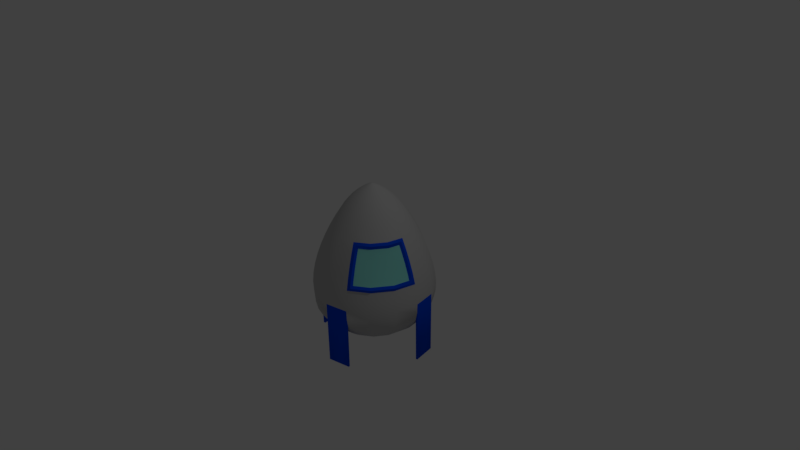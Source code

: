 # Source: rocket_mesh.blend  (saved by Blender 2.77.0; exported with 4.5.12 LTS)
import bpy
from mathutils import Matrix  # noqa: F401  (used for matrix-valued properties, if any)

bpy.ops.wm.read_factory_settings(use_empty=True)
scene = bpy.context.scene
scene.name = 'Scene'

# ---- collections
col_collection_1 = bpy.data.collections.new('Collection 1'); scene.collection.children.link(col_collection_1)

# ---- materials (node trees are filled in below, after node groups)
mat_body_primary = bpy.data.materials.new('body_primary')
mat_body_primary.alpha_threshold = 0.0
mat_body_primary.use_transparent_shadow = False
mat_body_primary.diffuse_color = (0.5382, 0.5382, 0.5382, 1.0)
mat_body_primary.roughness = 0.5
mat_body_secondary = bpy.data.materials.new('body_secondary')
mat_body_secondary.alpha_threshold = 0.0
mat_body_secondary.use_transparent_shadow = False
mat_body_secondary.diffuse_color = (0.0, 0.07279, 0.8, 1.0)
mat_body_secondary.roughness = 0.5
mat_window = bpy.data.materials.new('window')
mat_window.alpha_threshold = 0.0
mat_window.use_transparent_shadow = False
mat_window.diffuse_color = (0.2803, 0.8, 0.7325, 1.0)
mat_window.roughness = 0.5

# ---- material node trees

# ---- world
world_world = bpy.data.worlds.new('World'); scene.world = world_world
world_world.color = (0.05088, 0.05088, 0.05088)
world_world.use_sun_shadow = False
world_world.sun_shadow_jitter_overblur = 0.0
world_world.cycles.sampling_method = 'MANUAL'

# ---- cameras
cam_camera = bpy.data.cameras.new('Camera')
cam_camera.clip_end = 100.0
cam_camera.lens = 35.0
cam_camera.sensor_width = 32.0
cam_camera.sensor_height = 18.0
cam_camera.ortho_scale = 7.314
cam_camera.dof.focus_distance = 0.0
cam_camera.dof.aperture_fstop = 128.0

# ---- lights
light_lamp = bpy.data.lights.new('Lamp', 'POINT')
light_lamp.transmission_factor = 0.0
light_lamp.cutoff_distance = 30.0
light_lamp.energy = 100.0
light_lamp.shadow_buffer_clip_start = 1.001
light_lamp.shadow_soft_size = 0.1
light_lamp.shadow_maximum_resolution = 0.006
light_lamp.use_absolute_resolution = True

# ---- meshes
me_mesh = bpy.data.meshes.new('Mesh')
me_mesh.from_pydata([(-0.1977, -1.019, 0.009075), (-0.5428, -0.9013, 1.533e-07), (-0.7724, -0.6414, 1.433e-07), (-0.186, 0.8965, -1.6e-07), (-0.05211, 0.9821, -1.624e-07), (-0.009831, -1.018, 0.009075), (-0.1834, -1.019, -0.0628), (-0.2886, -0.9989, -0.1195), (-0.4306, -0.9557, -0.1784), (-0.5015, -0.9013, -0.2077), (-0.6014, -0.816, -0.2491), (-0.669, -0.738, -0.2771), (-0.7136, -0.6414, -0.2956), (-0.7375, -0.5293, -0.3055), (-0.7427, -0.4047, -0.3076), (-0.7313, -0.2706, -0.3029), (-0.7054, -0.1303, -0.2922), (-0.6672, 0.01333, -0.2764), (-0.6188, 0.1571, -0.2563), (-0.5622, 0.298, -0.2329), (-0.4996, 0.4329, -0.207), (-0.4332, 0.5587, -0.1794), (-0.365, 0.6723, -0.1512), (-0.3104, 0.7463, -0.1286), (-0.2478, 0.8236, -0.1026), (-0.1719, 0.8965, -0.07119), (-0.1036, 0.9488, -0.04292), (-0.04814, 0.9821, -0.01994), (-0.01052, 0.998, -0.004358), (0.0, 1.0, -1.629e-07), (-0.1426, -1.019, -0.1237), (-0.2209, -0.9989, -0.2209), (-0.3296, -0.9557, -0.3296), (-0.3838, -0.9013, -0.3838), (-0.4603, -0.816, -0.4603), (-0.512, -0.738, -0.512), (-0.5462, -0.6414, -0.5462), (-0.5645, -0.5293, -0.5645), (-0.5684, -0.4047, -0.5684), (-0.5597, -0.2706, -0.5597), (-0.5399, -0.1303, -0.5399), (-0.5107, 0.01333, -0.5107), (-0.4736, 0.1571, -0.4736), (-0.4303, 0.298, -0.4303), (-0.3824, 0.4329, -0.3824), (-0.3315, 0.5587, -0.3315), (-0.2793, 0.6723, -0.2793), (-0.2376, 0.7463, -0.2376), (-0.1897, 0.8236, -0.1897), (-0.1316, 0.8965, -0.1316), (-0.07931, 0.9488, -0.07931), (-0.03685, 0.9821, -0.03685), (-0.008052, 0.998, -0.008052), (-0.08171, -1.019, -0.1645), (-0.1195, -0.9989, -0.2886), (-0.1784, -0.9557, -0.4306), (-0.2077, -0.9013, -0.5015), (-0.2491, -0.816, -0.6014), (-0.2771, -0.738, -0.669), (-0.2956, -0.6414, -0.7136), (-0.3055, -0.5293, -0.7375), (-0.3076, -0.4047, -0.7427), (-0.3029, -0.2706, -0.7313), (-0.2922, -0.1303, -0.7054), (-0.2764, 0.01333, -0.6672), (-0.2563, 0.1571, -0.6188), (-0.2329, 0.298, -0.5622), (-0.207, 0.4329, -0.4996), (-0.1794, 0.5587, -0.4332), (-0.1512, 0.6723, -0.365), (-0.1286, 0.7463, -0.3104), (-0.1026, 0.8236, -0.2478), (-0.07119, 0.8965, -0.1719), (-0.04292, 0.9488, -0.1036), (-0.01994, 0.9821, -0.04814), (-0.004358, 0.998, -0.01052), (-0.009831, -1.019, -0.1788), (2.98e-08, -0.9989, -0.3123), (2.98e-08, -0.9557, -0.4661), (5.96e-08, -0.9013, -0.5428), (5.96e-08, -0.816, -0.6509), (5.96e-08, -0.738, -0.7241), (1.192e-07, -0.6414, -0.7724), (1.192e-07, -0.5293, -0.7983), (2.98e-08, -0.4047, -0.8039), (1.192e-07, -0.2706, -0.7915), (1.192e-07, -0.1303, -0.7635), (1.49e-07, 0.01333, -0.7222), (1.192e-07, 0.1571, -0.6697), (1.192e-07, 0.298, -0.6085), (1.043e-07, 0.4329, -0.5408), (1.043e-07, 0.5587, -0.4689), (1.937e-07, 0.6723, -0.395), (9.727e-08, 0.7463, -0.336), (8.196e-08, 0.8236, -0.2682), (2.235e-08, 0.8965, -0.186), (1.118e-08, 0.9488, -0.1122), (1.49e-08, 0.9821, -0.05211), (1.397e-09, 0.998, -0.01139), (0.06205, -1.019, -0.1645), (0.1195, -0.9989, -0.2886), (0.1784, -0.9557, -0.4306), (0.2077, -0.9013, -0.5015), (0.2491, -0.816, -0.6014), (0.2771, -0.738, -0.669), (0.2956, -0.6414, -0.7136), (0.3055, -0.5293, -0.7375), (0.3076, -0.4047, -0.7427), (0.3029, -0.2706, -0.7313), (0.2922, -0.1303, -0.7054), (0.2764, 0.01333, -0.6672), (0.2563, 0.1571, -0.6188), (0.2329, 0.298, -0.5622), (0.207, 0.4329, -0.4996), (0.1794, 0.5587, -0.4332), (0.1512, 0.6723, -0.365), (0.1286, 0.7463, -0.3104), (0.1026, 0.8236, -0.2478), (0.07119, 0.8965, -0.1719), (0.04292, 0.9488, -0.1036), (0.01994, 0.9821, -0.04814), (0.004358, 0.998, -0.01052), (0.123, -1.019, -0.1237), (0.2209, -0.9989, -0.2209), (0.3296, -0.9557, -0.3296), (0.3838, -0.9013, -0.3838), (0.4603, -0.816, -0.4603), (0.512, -0.738, -0.512), (0.5462, -0.6414, -0.5462), (0.5645, -0.5293, -0.5645), (0.5684, -0.4047, -0.5684), (0.5597, -0.2706, -0.5597), (0.5399, -0.1303, -0.5399), (0.5107, 0.01333, -0.5107), (0.4736, 0.1571, -0.4736), (0.4303, 0.298, -0.4303), (0.3824, 0.4329, -0.3824), (0.3315, 0.5587, -0.3315), (0.2793, 0.6723, -0.2793), (0.2376, 0.7463, -0.2376), (0.1897, 0.8236, -0.1897), (0.1316, 0.8965, -0.1316), (0.07931, 0.9488, -0.07931), (0.03685, 0.9821, -0.03685), (0.008052, 0.998, -0.008052), (0.1637, -1.019, -0.0628), (0.2886, -0.9989, -0.1195), (0.4306, -0.9557, -0.1784), (0.5015, -0.9013, -0.2077), (0.6014, -0.816, -0.2491), (0.669, -0.738, -0.2771), (0.7136, -0.6414, -0.2956), (0.7375, -0.5293, -0.3055), (0.7427, -0.4047, -0.3076), (0.7313, -0.2706, -0.3029), (0.7054, -0.1303, -0.2922), (0.6672, 0.01333, -0.2764), (0.6188, 0.1571, -0.2563), (0.5622, 0.298, -0.2329), (0.4996, 0.4329, -0.207), (0.4332, 0.5587, -0.1794), (0.365, 0.6723, -0.1512), (0.3104, 0.7463, -0.1286), (0.2478, 0.8236, -0.1026), (0.1719, 0.8965, -0.07119), (0.1036, 0.9488, -0.04292), (0.04814, 0.9821, -0.01994), (0.01052, 0.998, -0.004358), (0.178, -1.019, 0.009075), (0.3123, -0.9989, 2.31e-07), (0.4661, -0.9557, 2.831e-07), (0.5428, -0.9013, 2.831e-07), (0.6509, -0.816, 2.682e-07), (0.7241, -0.738, 2.682e-07), (0.7724, -0.6414, 3.278e-07), (0.7983, -0.5293, 3.278e-07), (0.8039, -0.4047, 1.788e-07), (0.7915, -0.2706, 2.384e-07), (0.7276, -0.0657, 0.06857), (0.7376, 0.01902, 0.04767), (0.6854, 0.1625, 0.0477), (0.6245, 0.3031, 0.04773), (0.5567, 0.3648, 0.06874), (0.4689, 0.5587, 7.451e-08), (0.395, 0.6723, 1.639e-07), (0.336, 0.7463, 1.823e-08), (0.2682, 0.8236, -7.451e-09), (0.186, 0.8965, -1.043e-07), (0.1122, 0.9488, -1.304e-07), (0.05211, 0.9821, -1.378e-07), (0.01139, 0.998, -1.602e-07), (0.1637, -1.019, 0.08095), (0.2886, -0.9989, 0.1195), (0.4306, -0.9557, 0.1784), (0.5015, -0.9013, 0.2077), (0.6014, -0.816, 0.2491), (0.669, -0.738, 0.2771), (0.7136, -0.6414, 0.2956), (0.7375, -0.5293, 0.3055), (0.7427, -0.4047, 0.3076), (0.7313, -0.2706, 0.3029), (0.7184, -0.08986, 0.303), (0.6436, 0.001626, 0.2606), (0.5951, 0.1454, 0.2405), (0.5386, 0.2863, 0.2171), (0.4996, 0.4329, 0.207), (0.4332, 0.5587, 0.1794), (0.365, 0.6723, 0.1512), (0.3104, 0.7463, 0.1286), (0.2478, 0.8236, 0.1026), (0.1719, 0.8965, 0.07119), (0.1036, 0.9488, 0.04292), (0.04814, 0.9821, 0.01994), (0.01052, 0.998, 0.004358), (0.123, -1.019, 0.1419), (0.2209, -0.9989, 0.2209), (0.3296, -0.9557, 0.3296), (0.3838, -0.9013, 0.3838), (0.4603, -0.816, 0.4603), (0.512, -0.738, 0.512), (0.5462, -0.6414, 0.5462), (0.5645, -0.5293, 0.5645), (0.5684, -0.4047, 0.5684), (0.5598, -0.2662, 0.5598), (0.5549, -0.08986, 0.5478), (0.487, 0.001626, 0.4949), (0.4499, 0.1454, 0.4578), (0.4066, 0.2863, 0.4145), (0.3824, 0.4329, 0.3824), (0.3315, 0.5587, 0.3315), (0.2793, 0.6723, 0.2793), (0.2376, 0.7463, 0.2376), (0.1897, 0.8236, 0.1897), (0.1316, 0.8965, 0.1316), (0.07931, 0.9488, 0.07931), (0.03685, 0.9821, 0.03685), (0.008052, 0.998, 0.008052), (0.06205, -1.019, 0.1826), (0.1195, -0.9989, 0.2886), (0.1784, -0.9557, 0.4306), (0.2077, -0.9013, 0.5015), (0.2491, -0.816, 0.6014), (0.2771, -0.738, 0.669), (0.2956, -0.6414, 0.7136), (0.3055, -0.5293, 0.7375), (0.3076, -0.4047, 0.7427), (0.3029, -0.2706, 0.7313), (0.3418, -0.0657, 0.6459), (0.3263, 0.01902, 0.6632), (0.3064, 0.1625, 0.615), (0.2831, 0.3031, 0.5587), (0.2766, 0.3648, 0.4881), (0.1794, 0.5587, 0.4332), (0.1512, 0.6723, 0.365), (0.1286, 0.7463, 0.3104), (0.1026, 0.8236, 0.2478), (0.07119, 0.8965, 0.1719), (0.04292, 0.9488, 0.1036), (0.01994, 0.9821, 0.04814), (0.004358, 0.998, 0.01052), (-0.009831, -1.019, 0.1969), (-1.416e-07, -0.9989, 0.3123), (-1.937e-07, -0.9557, 0.4661), (-2.235e-07, -0.9013, 0.5428), (-2.086e-07, -0.816, 0.6509), (-2.086e-07, -0.738, 0.7241), (-2.384e-07, -0.6414, 0.7724), (-2.98e-07, -0.5293, 0.7983), (-2.086e-07, -0.4047, 0.8039), (-2.98e-07, -0.2706, 0.7915), (-3.576e-07, -0.1303, 0.7635), (-2.98e-07, 0.01333, 0.7222), (-3.129e-07, 0.1571, 0.6697), (-2.98e-07, 0.298, 0.6085), (-2.98e-07, 0.4329, 0.5408), (-2.235e-07, 0.5587, 0.4689), (-2.831e-07, 0.6723, 0.395), (-1.862e-07, 0.7463, 0.336), (-1.565e-07, 0.8236, 0.2682), (-7.451e-08, 0.8965, 0.186), (-4.098e-08, 0.9488, 0.1122), (-2.608e-08, 0.9821, 0.05211), (-2.794e-09, 0.998, 0.01139), (-0.08171, -1.019, 0.1826), (-0.1195, -0.9989, 0.2886), (-0.1784, -0.9557, 0.4306), (-0.2077, -0.9013, 0.5015), (-0.2491, -0.816, 0.6014), (-0.2771, -0.738, 0.669), (-0.2956, -0.6414, 0.7136), (-0.3055, -0.5293, 0.7375), (-0.3076, -0.4047, 0.7427), (-0.3029, -0.2706, 0.7313), (-0.2922, -0.1303, 0.7054), (-0.2764, 0.01333, 0.6672), (-0.2563, 0.1571, 0.6188), (-0.2329, 0.298, 0.5622), (-0.207, 0.4329, 0.4996), (-0.1794, 0.5587, 0.4332), (-0.1512, 0.6723, 0.365), (-0.1286, 0.7463, 0.3104), (-0.1026, 0.8236, 0.2478), (-0.07119, 0.8965, 0.1719), (-0.04292, 0.9488, 0.1036), (-0.01994, 0.9821, 0.04814), (-0.004358, 0.998, 0.01052), (-0.1426, -1.019, 0.1419), (-0.2209, -0.9989, 0.2209), (-0.3296, -0.9557, 0.3296), (-0.3838, -0.9013, 0.3838), (-0.4603, -0.816, 0.4603), (-0.512, -0.738, 0.512), (-0.5462, -0.6414, 0.5462), (-0.5645, -0.5293, 0.5645), (-0.5684, -0.4047, 0.5684), (-0.5597, -0.2706, 0.5597), (-0.5399, -0.1303, 0.5399), (-0.5107, 0.01333, 0.5107), (-0.4736, 0.1571, 0.4736), (-0.4303, 0.298, 0.4303), (-0.3824, 0.4329, 0.3824), (-0.3315, 0.5587, 0.3315), (-0.2793, 0.6723, 0.2793), (-0.2376, 0.7463, 0.2376), (-0.1897, 0.8236, 0.1897), (-0.1316, 0.8965, 0.1316), (-0.07931, 0.9488, 0.07931), (-0.03685, 0.9821, 0.03685), (-0.008052, 0.998, 0.008052), (-0.1834, -1.019, 0.08095), (-0.2886, -0.9989, 0.1195), (-0.4306, -0.9557, 0.1784), (-0.5015, -0.9013, 0.2077), (-0.6014, -0.816, 0.2491), (-0.669, -0.738, 0.2771), (-0.7136, -0.6414, 0.2956), (-0.7375, -0.5293, 0.3055), (-0.7427, -0.4047, 0.3076), (-0.7313, -0.2706, 0.3029), (-0.7054, -0.1303, 0.2922), (-0.6672, 0.01333, 0.2764), (-0.6188, 0.1571, 0.2563), (-0.5622, 0.298, 0.2329), (-0.4996, 0.4329, 0.207), (-0.4332, 0.5587, 0.1794), (-0.365, 0.6723, 0.1512), (-0.3104, 0.7463, 0.1286), (-0.2478, 0.8236, 0.1026), (-0.1719, 0.8965, 0.07119), (-0.1036, 0.9488, 0.04292), (-0.04814, 0.9821, 0.01994), (-0.01052, 0.998, 0.004358), (-0.3123, -0.9989, 0.0), (-0.4661, -0.9557, -7.451e-08), (-0.6509, -0.816, -1.49e-07), (-0.7241, -0.738, -1.49e-07), (-0.7983, -0.5293, -3.874e-07), (-0.8039, -0.4047, -2.98e-07), (-0.7915, -0.2706, -3.278e-07), (-0.7635, -0.1303, -4.172e-07), (-0.7222, 0.01333, -3.874e-07), (-0.6697, 0.1571, -4.172e-07), (-0.6085, 0.298, -4.023e-07), (-0.5408, 0.4329, -4.47e-07), (-0.4689, 0.5587, -3.576e-07), (-0.395, 0.6723, -4.619e-07), (-0.336, 0.7463, -3.503e-07), (-0.2682, 0.8236, -3.129e-07), (-0.1122, 0.9488, -2.123e-07), (-0.01139, 0.998, -1.672e-07), (-0.2956, -1.241, -0.7136), (-0.3055, -1.238, -0.7375), (-2.245e-07, -1.241, -0.7724), (-2.245e-07, -1.238, -0.7983), (0.7136, -1.241, -0.2956), (0.7375, -1.238, -0.3055), (0.7724, -1.241, -2.444e-07), (0.7983, -1.238, -2.266e-07), (0.2956, -1.241, 0.7136), (0.3055, -1.238, 0.7375), (-5.821e-07, -1.241, 0.7724), (-6.418e-07, -1.238, 0.7983), (-0.7136, -1.241, 0.2956), (-0.7375, -1.238, 0.3055), (-0.7724, -1.241, -7.808e-07), (-0.7983, -1.238, -9.419e-07), (0.7635, -0.1303, 2.98e-07), (0.7222, 0.01333, 2.384e-07), (0.6697, 0.1571, 1.788e-07), (0.6085, 0.298, 1.639e-07), (0.5408, 0.4329, 1.341e-07), (0.7054, -0.1303, 0.2922), (0.5347, 0.4098, 0.2269), (0.5399, -0.1303, 0.5399), (0.4143, 0.4098, 0.4072), (0.2922, -0.1303, 0.7054), (0.2764, 0.01333, 0.6672), (0.2563, 0.1571, 0.6188), (0.2329, 0.298, 0.5622), (0.207, 0.4329, 0.4996), (0.7689, -0.08995, 0.04766), (0.7074, 0.005166, 0.0686), (0.6555, 0.1482, 0.06866), (0.5948, 0.2885, 0.06871), (0.5709, 0.41, 0.04774), (0.6855, -0.06552, 0.2834), (0.5263, 0.3643, 0.2174), (0.5241, -0.06552, 0.5249), (0.4023, 0.3643, 0.403), (0.3383, -0.08995, 0.6921), (0.3341, 0.005166, 0.6273), (0.3143, 0.1482, 0.5793), (0.2911, 0.2885, 0.5232), (0.2626, 0.41, 0.5091), (0.7635, -0.1303, 2.98e-07), (0.7222, 0.01333, 2.384e-07), (0.6697, 0.1571, 1.788e-07), (0.6085, 0.298, 1.639e-07), (0.5408, 0.4329, 1.341e-07), (0.7054, -0.1303, 0.2922), (0.4996, 0.4329, 0.207), (0.5399, -0.1303, 0.5399), (0.3824, 0.4329, 0.3824), (0.2922, -0.1303, 0.7054), (0.2764, 0.01333, 0.6672), (0.2563, 0.1571, 0.6188), (0.2329, 0.298, 0.5622), (0.207, 0.4329, 0.4996), (0.7689, -0.08995, 0.04766), (0.7376, 0.01902, 0.04767), (0.6854, 0.1625, 0.0477), (0.6245, 0.3031, 0.04773), (0.5709, 0.41, 0.04774), (0.7184, -0.08986, 0.303), (0.5347, 0.4098, 0.2269), (0.5549, -0.08986, 0.5478), (0.4143, 0.4098, 0.4072), (0.3383, -0.08995, 0.6921), (0.3263, 0.01902, 0.6632), (0.3064, 0.1625, 0.615), (0.2831, 0.3031, 0.5587), (0.2626, 0.41, 0.5091), (0.7276, -0.0657, 0.06857), (0.7074, 0.005166, 0.0686), (0.6555, 0.1482, 0.06866), (0.5948, 0.2885, 0.06871), (0.5567, 0.3648, 0.06874), (0.6855, -0.06552, 0.2834), (0.5263, 0.3643, 0.2174), (0.5241, -0.06552, 0.5249), (0.4023, 0.3643, 0.403), (0.3418, -0.0657, 0.6459), (0.3341, 0.005166, 0.6273), (0.3143, 0.1482, 0.5793), (0.2911, 0.2885, 0.5232), (0.2766, 0.3648, 0.4881)], [], [(6, 7, 31, 30), (2, 356, 13, 12), (356, 357, 14, 13), (7, 8, 32, 31), (357, 358, 15, 14), (358, 359, 16, 15), (31, 32, 55, 54), (359, 360, 17, 16), (360, 361, 18, 17), (8, 9, 33, 32), (361, 362, 19, 18), (362, 363, 20, 19), (9, 10, 34, 33), (369, 29, 28), (363, 364, 21, 20), (364, 365, 22, 21), (353, 8, 7, 352), (365, 366, 23, 22), (354, 355, 11, 10), (355, 2, 12, 11), (54, 55, 78, 77), (16, 17, 41, 40), (17, 18, 42, 41), (18, 19, 43, 42), (19, 20, 44, 43), (32, 33, 56, 55), (28, 29, 52), (20, 21, 45, 44), (21, 22, 46, 45), (33, 34, 57, 56), (22, 23, 47, 46), (10, 11, 35, 34), (11, 12, 36, 35), (30, 53, 5), (12, 13, 37, 36), (13, 14, 38, 37), (30, 31, 54, 53), (14, 15, 39, 38), (15, 16, 40, 39), (34, 35, 58, 57), (35, 36, 59, 58), (53, 76, 5), (36, 37, 60, 59), (37, 38, 61, 60), (53, 54, 77, 76), (38, 39, 62, 61), (39, 40, 63, 62), (77, 78, 101, 100), (40, 41, 64, 63), (41, 42, 65, 64), (42, 43, 66, 65), (43, 44, 67, 66), (55, 56, 79, 78), (52, 29, 75), (44, 45, 68, 67), (45, 46, 69, 68), (56, 57, 80, 79), (46, 47, 70, 69), (64, 65, 88, 87), (65, 66, 89, 88), (66, 67, 90, 89), (78, 79, 102, 101), (75, 29, 98), (67, 68, 91, 90), (68, 69, 92, 91), (79, 80, 103, 102), (69, 70, 93, 92), (57, 58, 81, 80), (58, 59, 82, 81), (76, 99, 5), (335, 336, 383, 382), (357, 356, 385), (76, 77, 100, 99), (61, 62, 85, 84), (62, 63, 86, 85), (100, 101, 124, 123), (63, 64, 87, 86), (81, 82, 105, 104), (99, 122, 5), (82, 83, 106, 105), (83, 84, 107, 106), (99, 100, 123, 122), (84, 85, 108, 107), (85, 86, 109, 108), (123, 124, 147, 146), (86, 87, 110, 109), (87, 88, 111, 110), (88, 89, 112, 111), (89, 90, 113, 112), (101, 102, 125, 124), (98, 29, 121), (90, 91, 114, 113), (91, 92, 115, 114), (102, 103, 126, 125), (92, 93, 116, 115), (80, 81, 104, 103), (112, 113, 136, 135), (124, 125, 148, 147), (121, 29, 144), (113, 114, 137, 136), (114, 115, 138, 137), (125, 126, 149, 148), (115, 116, 139, 138), (103, 104, 127, 126), (104, 105, 128, 127), (5, 122, 145), (105, 106, 129, 128), (106, 107, 130, 129), (122, 123, 146, 145), (107, 108, 131, 130), (108, 109, 132, 131), (146, 147, 170, 169), (109, 110, 133, 132), (110, 111, 134, 133), (111, 112, 135, 134), (145, 168, 5), (129, 130, 153, 152), (145, 146, 169, 168), (130, 131, 154, 153), (131, 132, 155, 154), (169, 170, 193, 192), (132, 133, 156, 155), (133, 134, 157, 156), (134, 135, 158, 157), (135, 136, 159, 158), (147, 148, 171, 170), (144, 29, 167), (136, 137, 160, 159), (137, 138, 161, 160), (148, 149, 172, 171), (138, 139, 162, 161), (126, 127, 150, 149), (127, 128, 151, 150), (128, 129, 152, 151), (167, 29, 190), (159, 160, 183, 418), (170, 171, 194, 193), (160, 161, 184, 183), (171, 172, 195, 194), (161, 162, 185, 184), (149, 150, 173, 172), (150, 151, 174, 173), (168, 191, 5), (2, 335, 382, 384), (175, 174, 376, 377), (168, 169, 192, 191), (153, 154, 177, 176), (154, 155, 414, 177), (192, 193, 216, 215), (155, 156, 415, 414), (156, 157, 416, 415), (157, 158, 417, 416), (158, 159, 418, 417), (176, 177, 200, 199), (191, 192, 215, 214), (177, 414, 419, 200), (215, 216, 239, 238), (442, 443, 202, 447), (443, 444, 203, 202), (444, 445, 204, 203), (445, 446, 448, 204), (193, 194, 217, 216), (190, 29, 213), (418, 183, 206, 420), (183, 184, 207, 206), (194, 195, 218, 217), (184, 185, 208, 207), (172, 173, 196, 195), (173, 174, 197, 196), (191, 214, 5), (174, 175, 198, 197), (175, 176, 199, 198), (206, 207, 230, 229), (217, 218, 241, 240), (207, 208, 231, 230), (195, 196, 219, 218), (196, 197, 220, 219), (214, 237, 5), (197, 198, 221, 220), (198, 199, 222, 221), (214, 215, 238, 237), (199, 200, 223, 222), (200, 419, 421, 223), (238, 239, 262, 261), (447, 202, 225, 449), (202, 203, 226, 225), (203, 204, 227, 226), (204, 448, 450, 227), (216, 217, 240, 239), (213, 29, 236), (420, 206, 229, 422), (223, 421, 423, 246), (261, 262, 285, 284), (449, 225, 452, 451), (225, 226, 453, 452), (226, 227, 454, 453), (227, 450, 455, 454), (239, 240, 263, 262), (236, 29, 259), (422, 229, 252, 427), (229, 230, 253, 252), (240, 241, 264, 263), (230, 231, 254, 253), (218, 219, 242, 241), (219, 220, 243, 242), (237, 260, 5), (220, 221, 244, 243), (221, 222, 245, 244), (237, 238, 261, 260), (222, 223, 246, 245), (263, 264, 287, 286), (241, 242, 265, 264), (242, 243, 266, 265), (260, 283, 5), (356, 2, 384, 385), (60, 61, 371), (260, 261, 284, 283), (245, 246, 269, 268), (246, 423, 270, 269), (284, 285, 308, 307), (423, 424, 271, 270), (424, 425, 272, 271), (425, 426, 273, 272), (426, 427, 274, 273), (262, 263, 286, 285), (259, 29, 282), (427, 252, 275, 274), (252, 253, 276, 275), (253, 254, 277, 276), (307, 308, 331, 330), (271, 272, 295, 294), (272, 273, 296, 295), (273, 274, 297, 296), (285, 286, 309, 308), (282, 29, 305), (274, 275, 298, 297), (275, 276, 299, 298), (286, 287, 310, 309), (276, 277, 300, 299), (264, 265, 288, 287), (265, 266, 289, 288), (283, 306, 5), (266, 267, 290, 289), (267, 268, 291, 290), (283, 284, 307, 306), (268, 269, 292, 291), (269, 270, 293, 292), (270, 271, 294, 293), (288, 289, 312, 311), (306, 329, 5), (289, 290, 313, 312), (290, 291, 314, 313), (306, 307, 330, 329), (291, 292, 315, 314), (292, 293, 316, 315), (330, 331, 353, 352), (293, 294, 317, 316), (294, 295, 318, 317), (295, 296, 319, 318), (296, 297, 320, 319), (308, 309, 332, 331), (305, 29, 328), (297, 298, 321, 320), (298, 299, 322, 321), (309, 310, 333, 332), (299, 300, 323, 322), (287, 288, 311, 310), (318, 319, 342, 341), (319, 320, 343, 342), (331, 332, 1, 353), (328, 29, 351), (320, 321, 344, 343), (321, 322, 345, 344), (332, 333, 354, 1), (322, 323, 346, 345), (310, 311, 334, 333), (311, 312, 335, 334), (5, 329, 0), (312, 313, 336, 335), (313, 314, 337, 336), (329, 330, 352, 0), (314, 315, 338, 337), (315, 316, 339, 338), (316, 317, 340, 339), (317, 318, 341, 340), (174, 151, 374, 376), (5, 0, 6), (244, 245, 379), (352, 7, 6, 0), (337, 338, 358, 357), (338, 339, 359, 358), (339, 340, 360, 359), (340, 341, 361, 360), (341, 342, 362, 361), (342, 343, 363, 362), (353, 1, 9, 8), (351, 29, 369), (343, 344, 364, 363), (344, 345, 365, 364), (354, 10, 9, 1), (345, 346, 366, 365), (333, 334, 355, 354), (142, 119, 120, 143), (334, 335, 2, 355), (370, 371, 373, 372), (374, 375, 377, 376), (337, 357, 385, 383), (378, 379, 381, 380), (153, 176, 377, 375), (382, 383, 385, 384), (61, 84, 373, 371), (176, 175, 377), (151, 152, 375, 374), (336, 337, 383), (266, 243, 378, 380), (152, 153, 375), (82, 59, 370, 372), (267, 266, 380, 381), (83, 82, 372, 373), (268, 267, 381), (243, 244, 379, 378), (59, 60, 371, 370), (84, 83, 373), (429, 428, 386, 387), (430, 429, 387, 388), (431, 430, 388, 389), (432, 431, 389, 390), (428, 433, 391, 386), (434, 432, 390, 205), (433, 435, 393, 391), (436, 434, 205, 228), (437, 438, 396, 395), (438, 439, 397, 396), (439, 440, 398, 397), (440, 441, 399, 398), (435, 437, 395, 393), (441, 436, 228, 399), (401, 178, 400, 179), (402, 401, 179, 180), (403, 402, 180, 181), (182, 403, 181, 404), (178, 405, 201, 400), (406, 182, 404, 392), (405, 407, 224, 201), (408, 406, 392, 394), (247, 410, 248, 409), (410, 411, 249, 248), (411, 412, 250, 249), (412, 251, 413, 250), (407, 247, 409, 224), (251, 408, 394, 413), (235, 212, 213, 236), (258, 235, 236, 259), (281, 258, 259, 282), (304, 281, 282, 305), (327, 304, 305, 328), (351, 350, 327, 328), (369, 4, 350, 351), (27, 4, 369, 28), (51, 27, 28, 52), (74, 51, 52, 75), (97, 74, 75, 98), (120, 97, 98, 121), (144, 143, 120, 121), (166, 143, 144, 167), (190, 189, 166, 167), (212, 189, 190, 213), (258, 257, 234, 235), (257, 256, 233, 234), (255, 232, 233, 256), (254, 231, 232, 255), (234, 211, 212, 235), (233, 210, 211, 234), (232, 209, 210, 233), (231, 208, 209, 232), (208, 185, 186, 209), (210, 209, 186, 187), (210, 187, 188, 211), (211, 188, 189, 212), (188, 165, 166, 189), (187, 164, 165, 188), (186, 163, 164, 187), (185, 162, 163, 186), (162, 139, 140, 163), (164, 163, 140, 141), (164, 141, 142, 165), (165, 142, 143, 166), (141, 118, 119, 142), (140, 117, 118, 141), (139, 116, 117, 140), (117, 116, 93, 94), (117, 94, 95, 118), (118, 95, 96, 119), (119, 96, 97, 120), (97, 96, 73, 74), (95, 72, 73, 96), (94, 71, 72, 95), (93, 70, 71, 94), (70, 47, 48, 71), (71, 48, 49, 72), (72, 49, 50, 73), (73, 50, 51, 74), (50, 26, 27, 51), (50, 49, 25, 26), (48, 24, 25, 49), (47, 23, 24, 48), (24, 23, 366, 367), (3, 25, 24, 367), (25, 3, 368, 26), (27, 26, 368, 4), (368, 349, 350, 4), (368, 3, 348, 349), (367, 347, 348, 3), (366, 346, 347, 367), (346, 323, 324, 347), (347, 324, 325, 348), (348, 325, 326, 349), (349, 326, 327, 350), (326, 303, 304, 327), (325, 302, 303, 326), (324, 301, 302, 325), (324, 323, 300, 301), (300, 277, 278, 301), (277, 254, 255, 278), (278, 255, 256, 279), (301, 278, 279, 302), (302, 279, 280, 303), (279, 256, 257, 280), (304, 303, 280, 281), (280, 257, 258, 281), (5, 6, 30), (245, 268, 381, 379)])
me_mesh.polygons.foreach_set('use_smooth', [1, 1, 1, 1, 1, 1, 1, 1, 1, 1, 1, 1, 1, 1, 1, 1, 1, 1, 1, 1, 1, 1, 1, 1, 1, 1, 1, 1, 1, 1, 1, 1, 1, 1, 1, 1, 1, 1, 1, 1, 1, 1, 1, 1, 1, 1, 1, 1, 1, 1, 1, 1, 1, 1, 1, 1, 1, 1, 1, 1, 1, 1, 1, 1, 1, 1, 1, 1, 1, 1, 1, 0, 1, 1, 1, 1, 1, 1, 1, 1, 1, 1, 1, 1, 1, 1, 1, 1, 1, 1, 1, 1, 1, 1, 1, 1, 1, 1, 1, 1, 1, 1, 1, 1, 1, 1, 1, 1, 1, 1, 1, 1, 1, 1, 1, 1, 1, 1, 1, 1, 1, 1, 1, 1, 1, 1, 1, 1, 1, 1, 1, 1, 1, 1, 1, 1, 1, 1, 1, 1, 1, 1, 1, 1, 1, 1, 1, 1, 1, 1, 1, 1, 1, 1, 1, 1, 1, 1, 1, 1, 1, 1, 1, 1, 1, 1, 1, 1, 1, 1, 1, 1, 1, 1, 1, 1, 1, 1, 1, 1, 1, 1, 1, 1, 1, 1, 1, 1, 1, 1, 1, 1, 1, 1, 1, 1, 1, 1, 1, 1, 1, 1, 1, 1, 1, 1, 1, 1, 1, 1, 1, 1, 1, 1, 0, 1, 1, 1, 1, 1, 1, 1, 1, 1, 1, 1, 1, 1, 1, 1, 1, 1, 1, 1, 1, 1, 1, 1, 1, 1, 1, 1, 1, 1, 1, 1, 1, 1, 1, 1, 1, 1, 1, 1, 1, 1, 1, 1, 1, 1, 1, 1, 1, 1, 1, 1, 1, 1, 1, 1, 1, 1, 1, 1, 1, 1, 1, 1, 1, 1, 1, 1, 1, 1, 1, 1, 1, 1, 1, 1, 1, 1, 1, 1, 1, 1, 1, 1, 1, 1, 1, 1, 1, 1, 1, 1, 1, 1, 1, 1, 1, 1, 1, 1, 1, 1, 1, 1, 1, 1, 1, 1, 1, 1, 1, 1, 1, 1, 1, 1, 1, 1, 1, 1, 1, 1, 1, 1, 1, 1, 1, 1, 1, 1, 1, 1, 1, 1, 1, 1, 1, 1, 1, 1, 1, 1, 1, 1, 1, 1, 1, 1, 1, 1, 1, 1, 1, 1, 1, 1, 1, 1, 1, 1, 1, 1, 1, 1, 1, 1, 1, 1, 1, 1, 1, 1, 1, 1, 1, 1, 1, 1, 1, 1, 1, 1, 1, 1, 1, 1, 1, 1, 1, 1, 1, 1, 1, 1, 1, 1, 1, 1, 1, 1, 1, 1, 1, 1, 1, 1, 1, 1, 1, 1, 1, 1, 1, 1, 1, 1, 1, 1])
me_mesh.polygons.foreach_set('material_index', [0, 0, 0, 0, 0, 0, 0, 0, 0, 0, 0, 0, 0, 0, 0, 0, 0, 0, 0, 0, 0, 0, 0, 0, 0, 0, 0, 0, 0, 0, 0, 0, 0, 0, 0, 0, 0, 0, 0, 0, 0, 0, 0, 0, 0, 0, 0, 0, 0, 0, 0, 0, 0, 0, 0, 0, 0, 0, 0, 0, 0, 0, 0, 0, 0, 0, 0, 0, 0, 0, 1, 1, 0, 0, 0, 0, 0, 0, 0, 0, 0, 0, 0, 0, 0, 0, 0, 0, 0, 0, 0, 0, 0, 0, 0, 0, 0, 0, 0, 0, 0, 0, 0, 0, 0, 0, 0, 0, 0, 0, 0, 0, 0, 0, 0, 0, 0, 0, 0, 0, 0, 0, 0, 0, 0, 0, 0, 0, 0, 0, 0, 0, 0, 0, 0, 0, 0, 0, 0, 0, 0, 0, 0, 1, 1, 0, 0, 0, 0, 0, 0, 0, 0, 0, 0, 0, 0, 2, 2, 2, 2, 0, 0, 0, 0, 0, 0, 0, 0, 0, 0, 0, 0, 0, 0, 0, 0, 0, 0, 0, 0, 0, 0, 0, 2, 2, 2, 2, 0, 0, 0, 0, 0, 2, 2, 2, 2, 0, 0, 0, 0, 0, 0, 0, 0, 0, 0, 0, 0, 0, 0, 0, 0, 0, 1, 1, 0, 0, 0, 0, 0, 0, 0, 0, 0, 0, 0, 0, 0, 0, 0, 0, 0, 0, 0, 0, 0, 0, 0, 0, 0, 0, 0, 0, 0, 0, 0, 0, 0, 0, 0, 0, 0, 0, 0, 0, 0, 0, 0, 0, 0, 0, 0, 0, 0, 0, 0, 0, 0, 0, 0, 0, 0, 0, 0, 0, 0, 0, 0, 0, 0, 0, 0, 0, 0, 1, 0, 1, 0, 0, 0, 0, 0, 0, 0, 0, 0, 0, 0, 0, 0, 0, 0, 0, 1, 1, 1, 1, 1, 1, 1, 1, 1, 1, 1, 1, 1, 1, 1, 1, 1, 1, 1, 1, 1, 1, 1, 1, 1, 1, 1, 1, 1, 1, 1, 1, 1, 1, 1, 1, 1, 1, 1, 1, 1, 1, 1, 1, 1, 1, 1, 0, 0, 0, 0, 0, 0, 0, 0, 0, 0, 0, 0, 0, 0, 0, 0, 0, 0, 0, 0, 0, 0, 0, 0, 0, 0, 0, 0, 0, 0, 0, 0, 0, 0, 0, 0, 0, 0, 0, 0, 0, 0, 0, 0, 0, 0, 0, 0, 0, 0, 0, 0, 0, 0, 0, 0, 0, 0, 0, 0, 0, 0, 0, 0, 0, 0, 0, 0, 0, 0, 0, 0, 0, 0, 0, 0, 0, 0, 0, 0, 1])
_k = set([(178, 401), (178, 405), (179, 180), (179, 400), (180, 181), (181, 404), (182, 403), (182, 406), (201, 224), (201, 400), (205, 228), (205, 390), (224, 409), (228, 399), (247, 407), (247, 410), (248, 249), (248, 409), (249, 250), (250, 413), (251, 408), (251, 412), (386, 387), (386, 391), (387, 388), (388, 389), (389, 390), (391, 393), (392, 394), (392, 404), (393, 395), (394, 413), (395, 396), (396, 397), (397, 398), (398, 399), (401, 402), (402, 403), (405, 407), (406, 408), (410, 411), (411, 412), (414, 415), (414, 419), (415, 416), (416, 417), (417, 418), (418, 420), (419, 421), (420, 422), (421, 423), (422, 427), (423, 424), (424, 425), (425, 426), (426, 427), (428, 429), (428, 433), (429, 430), (430, 431), (431, 432), (432, 434), (433, 435), (434, 436), (435, 437), (436, 441), (437, 438), (438, 439), (439, 440), (440, 441), (442, 443), (442, 447), (443, 444), (444, 445), (445, 446), (446, 448), (447, 449), (448, 450), (449, 451), (450, 455), (451, 452), (452, 453), (453, 454), (454, 455)])
me_mesh.attributes.new('sharp_edge', 'BOOLEAN', 'EDGE').data.foreach_set('value', [ (min(e.vertices), max(e.vertices)) in _k for e in me_mesh.edges])
me_mesh.materials.append(mat_body_primary)
me_mesh.materials.append(mat_body_secondary)
me_mesh.materials.append(mat_window)
me_mesh.use_remesh_preserve_volume = False
me_mesh.use_remesh_preserve_attributes = False
me_mesh.use_mirror_vertex_groups = False
me_mesh.update()

# ---- curves / text
cu_beziercurve = bpy.data.curves.new('BezierCurve', 'CURVE')
cu_beziercurve.dimensions = '3D'
_sp = cu_beziercurve.splines.new('BEZIER'); _sp.bezier_points.add(3)
_sp.bezier_points.foreach_set('co', [0.0, -1.0, 1.629e-07, -0.6509, -0.816, 1.577e-07, -0.395, 0.6723, -1.536e-07, 0.0, 1.0, -1.629e-07])
_sp.bezier_points.foreach_set('handle_left', [0.3138, -0.9988, 1.515e-07, -0.3874, -1.022, 1.405e-07, -0.6912, 0.2461, -1.414e-07, -0.03221, 0.9997, -1.629e-07])
_sp.bezier_points.foreach_set('handle_right', [-0.4548, -1.002, 1.795e-07, -0.9963, -0.5456, 1.801e-07, -0.23, 0.9097, -1.603e-07, 1.012, 1.009, -1.634e-07])
for _p, _l, _r in zip(_sp.bezier_points, ['ALIGNED', 'ALIGNED', 'ALIGNED', 'ALIGNED'], ['ALIGNED', 'ALIGNED', 'ALIGNED', 'ALIGNED']): _p.handle_left_type = _l; _p.handle_right_type = _r
_sp.order_u = 0
_sp.order_v = 0
cu_beziercurve.use_path = True
cu_beziercurve.use_path_clamp = True
cu_beziercurve.bevel_resolution = 0
cu_beziercurve.fill_mode = 'HALF'

# ---- objects
ob_rocketbody = bpy.data.objects.new('RocketBody', me_mesh)
ob_rocketoutline = bpy.data.objects.new('RocketOutline', cu_beziercurve)
ob_lamp = bpy.data.objects.new('Lamp', light_lamp)
ob_camera = bpy.data.objects.new('Camera', cam_camera)

# ---- transforms, parenting, visibility, modifiers, constraints
ob_rocketbody.location = (0.0, 0.0, 0.0)
ob_rocketbody.rotation_euler = (1.571, -0.0, -0.0)
ob_rocketbody.lineart.crease_threshold = 0.0
_m = ob_rocketbody.modifiers.new('Decimate', 'DECIMATE')
_m.decimate_type = 'UNSUBDIV'
ob_rocketoutline.location = (0.0, 0.0, 0.0)
ob_rocketoutline.rotation_euler = (1.571, -0.0, -0.0)
ob_rocketoutline.hide_viewport = True
ob_rocketoutline.lineart.crease_threshold = 0.0
ob_lamp.location = (4.076, 1.005, 5.904)
ob_lamp.rotation_euler = (0.6503, 0.05522, 1.866)
ob_lamp.lock_rotations_4d = False
ob_lamp.empty_display_type = 'ARROWS'
ob_lamp.color = (0.0, 0.0, 0.0, 0.0)
ob_lamp.lineart.crease_threshold = 0.0
ob_camera.location = (7.481, -6.508, 5.344)
ob_camera.rotation_euler = (1.109, 0.01082, 0.8149)
ob_camera.lock_rotations_4d = False
ob_camera.empty_display_type = 'ARROWS'
ob_camera.color = (0.0, 0.0, 0.0, 0.0)
ob_camera.display_type = 'WIRE'
ob_camera.lineart.crease_threshold = 0.0

# ---- collection membership
col_collection_1.objects.link(ob_rocketbody)
col_collection_1.objects.link(ob_rocketoutline)
col_collection_1.objects.link(ob_lamp)
col_collection_1.objects.link(ob_camera)

# ---- scene / render settings (as saved in the file)
scene.camera = ob_camera
scene.frame_start = 1; scene.frame_end = 250; scene.frame_set(254)
scene.render.engine = 'BLENDER_EEVEE_NEXT'
scene.render.resolution_percentage = 50
scene.render.dither_intensity = 0.0
scene.cycles.use_denoising = False
scene.cycles.samples = 128
scene.cycles.sampling_pattern = 'TABULATED_SOBOL'
scene.cycles.light_sampling_threshold = 0.0
scene.cycles.use_adaptive_sampling = False
scene.cycles.use_light_tree = False
scene.cycles.blur_glossy = 0.0
scene.cycles.sample_clamp_indirect = 0.0
scene.view_settings.view_transform = 'Standard'
bpy.context.view_layer.update()

